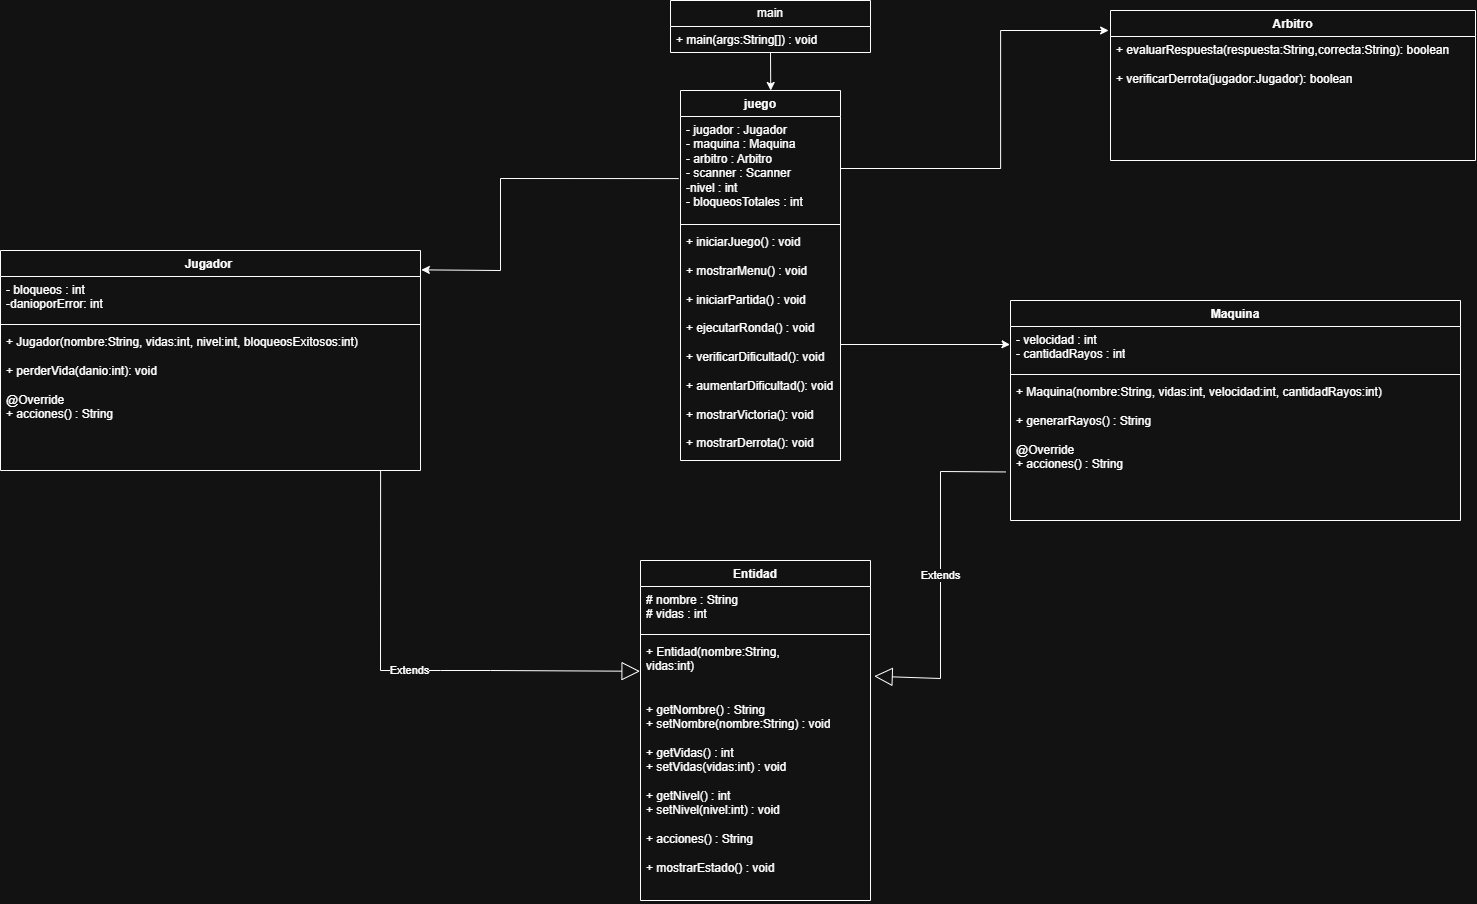

The diagram above was exported from draw.io. Its source (the exported page's mxGraphModel, read from the mxfile embedded in the PNG):
<mxGraphModel dx="1911" dy="958" grid="1" gridSize="10" guides="1" tooltips="1" connect="1" arrows="1" fold="1" page="1" pageScale="1" pageWidth="3300" pageHeight="4681" math="0" shadow="0">
  <root>
    <mxCell id="0" />
    <mxCell id="1" parent="0" />
    <mxCell id="4POsTq3QXsgdw0Mme2Vl-5" parent="1" style="swimlane;fontStyle=1;align=center;verticalAlign=top;childLayout=stackLayout;horizontal=1;startSize=26;horizontalStack=0;resizeParent=1;resizeParentMax=0;resizeLast=0;collapsible=1;marginBottom=0;whiteSpace=wrap;html=1;" value="Entidad" vertex="1">
      <mxGeometry height="340" width="230" x="780" y="610" as="geometry" />
    </mxCell>
    <mxCell id="4POsTq3QXsgdw0Mme2Vl-6" parent="4POsTq3QXsgdw0Mme2Vl-5" style="text;strokeColor=none;fillColor=none;align=left;verticalAlign=top;spacingLeft=4;spacingRight=4;overflow=hidden;rotatable=0;points=[[0,0.5],[1,0.5]];portConstraint=eastwest;whiteSpace=wrap;html=1;" value="# nombre : String&lt;br&gt;# vidas : int" vertex="1">
      <mxGeometry height="44" width="230" y="26" as="geometry" />
    </mxCell>
    <mxCell id="4POsTq3QXsgdw0Mme2Vl-7" parent="4POsTq3QXsgdw0Mme2Vl-5" style="line;strokeWidth=1;fillColor=none;align=left;verticalAlign=middle;spacingTop=-1;spacingLeft=3;spacingRight=3;rotatable=0;labelPosition=right;points=[];portConstraint=eastwest;strokeColor=inherit;" value="" vertex="1">
      <mxGeometry height="8" width="230" y="70" as="geometry" />
    </mxCell>
    <mxCell id="4POsTq3QXsgdw0Mme2Vl-8" parent="4POsTq3QXsgdw0Mme2Vl-5" style="text;strokeColor=none;fillColor=none;align=left;verticalAlign=top;spacingLeft=4;spacingRight=4;overflow=hidden;rotatable=0;points=[[0,0.5],[1,0.5]];portConstraint=eastwest;whiteSpace=wrap;html=1;" value="&lt;div&gt;+ Entidad(nombre:String,&lt;br&gt;          vidas:int)&lt;br&gt;&lt;br&gt;&lt;br&gt;+ getNombre() : String&lt;br&gt;+ setNombre(nombre:String) : void&lt;br&gt;&lt;br&gt;+ getVidas() : int&lt;br&gt;+ setVidas(vidas:int) : void&lt;br&gt;&lt;br&gt;+ getNivel() : int&lt;br&gt;+ setNivel(nivel:int) : void&lt;br&gt;&lt;br&gt;+ acciones() : String&lt;br&gt;&lt;br&gt;+ mostrarEstado() : void&lt;/div&gt;" vertex="1">
      <mxGeometry height="262" width="230" y="78" as="geometry" />
    </mxCell>
    <mxCell id="4POsTq3QXsgdw0Mme2Vl-9" parent="1" style="swimlane;fontStyle=1;align=center;verticalAlign=top;childLayout=stackLayout;horizontal=1;startSize=26;horizontalStack=0;resizeParent=1;resizeParentMax=0;resizeLast=0;collapsible=1;marginBottom=0;whiteSpace=wrap;html=1;" value="Jugador&amp;nbsp;" vertex="1">
      <mxGeometry height="220" width="420" x="140" y="300" as="geometry" />
    </mxCell>
    <mxCell id="4POsTq3QXsgdw0Mme2Vl-10" parent="4POsTq3QXsgdw0Mme2Vl-9" style="text;strokeColor=none;fillColor=none;align=left;verticalAlign=top;spacingLeft=4;spacingRight=4;overflow=hidden;rotatable=0;points=[[0,0.5],[1,0.5]];portConstraint=eastwest;whiteSpace=wrap;html=1;" value="- bloqueos : int&lt;div&gt;-danioporError: int&lt;/div&gt;" vertex="1">
      <mxGeometry height="44" width="420" y="26" as="geometry" />
    </mxCell>
    <mxCell id="4POsTq3QXsgdw0Mme2Vl-11" parent="4POsTq3QXsgdw0Mme2Vl-9" style="line;strokeWidth=1;fillColor=none;align=left;verticalAlign=middle;spacingTop=-1;spacingLeft=3;spacingRight=3;rotatable=0;labelPosition=right;points=[];portConstraint=eastwest;strokeColor=inherit;" value="" vertex="1">
      <mxGeometry height="8" width="420" y="70" as="geometry" />
    </mxCell>
    <mxCell id="4POsTq3QXsgdw0Mme2Vl-12" parent="4POsTq3QXsgdw0Mme2Vl-9" style="text;strokeColor=none;fillColor=none;align=left;verticalAlign=top;spacingLeft=4;spacingRight=4;overflow=hidden;rotatable=0;points=[[0,0.5],[1,0.5]];portConstraint=eastwest;whiteSpace=wrap;html=1;" value="+ Jugador(nombre:String, vidas:int, nivel:int, bloqueosExitosos:int)&lt;br&gt;&lt;br&gt;+ perderVida(danio:int): void&lt;div&gt;&lt;br&gt;@Override&lt;br&gt;+ acciones() : String&lt;/div&gt;" vertex="1">
      <mxGeometry height="142" width="420" y="78" as="geometry" />
    </mxCell>
    <mxCell id="4POsTq3QXsgdw0Mme2Vl-13" parent="1" style="swimlane;fontStyle=1;align=center;verticalAlign=top;childLayout=stackLayout;horizontal=1;startSize=26;horizontalStack=0;resizeParent=1;resizeParentMax=0;resizeLast=0;collapsible=1;marginBottom=0;whiteSpace=wrap;html=1;" value="Maquina" vertex="1">
      <mxGeometry height="220" width="450" x="1150" y="350" as="geometry" />
    </mxCell>
    <mxCell id="4POsTq3QXsgdw0Mme2Vl-14" parent="4POsTq3QXsgdw0Mme2Vl-13" style="text;strokeColor=none;fillColor=none;align=left;verticalAlign=top;spacingLeft=4;spacingRight=4;overflow=hidden;rotatable=0;points=[[0,0.5],[1,0.5]];portConstraint=eastwest;whiteSpace=wrap;html=1;" value="- velocidad : int&lt;br&gt;- cantidadRayos : int" vertex="1">
      <mxGeometry height="44" width="450" y="26" as="geometry" />
    </mxCell>
    <mxCell id="4POsTq3QXsgdw0Mme2Vl-15" parent="4POsTq3QXsgdw0Mme2Vl-13" style="line;strokeWidth=1;fillColor=none;align=left;verticalAlign=middle;spacingTop=-1;spacingLeft=3;spacingRight=3;rotatable=0;labelPosition=right;points=[];portConstraint=eastwest;strokeColor=inherit;" value="" vertex="1">
      <mxGeometry height="8" width="450" y="70" as="geometry" />
    </mxCell>
    <mxCell id="4POsTq3QXsgdw0Mme2Vl-16" parent="4POsTq3QXsgdw0Mme2Vl-13" style="text;strokeColor=none;fillColor=none;align=left;verticalAlign=top;spacingLeft=4;spacingRight=4;overflow=hidden;rotatable=0;points=[[0,0.5],[1,0.5]];portConstraint=eastwest;whiteSpace=wrap;html=1;" value="+ Maquina(nombre:String, vidas:int, velocidad:int, cantidadRayos:int)&lt;br&gt;&lt;br&gt;+ generarRayos() : String&lt;br&gt;&lt;br&gt;@Override&lt;br&gt;+ acciones() : String" vertex="1">
      <mxGeometry height="142" width="450" y="78" as="geometry" />
    </mxCell>
    <mxCell id="4POsTq3QXsgdw0Mme2Vl-18" parent="1" style="swimlane;fontStyle=1;align=center;verticalAlign=top;childLayout=stackLayout;horizontal=1;startSize=26;horizontalStack=0;resizeParent=1;resizeParentMax=0;resizeLast=0;collapsible=1;marginBottom=0;whiteSpace=wrap;html=1;" value="Arbitro" vertex="1">
      <mxGeometry height="150" width="365" x="1250" y="60" as="geometry" />
    </mxCell>
    <mxCell id="4POsTq3QXsgdw0Mme2Vl-21" parent="4POsTq3QXsgdw0Mme2Vl-18" style="text;strokeColor=none;fillColor=none;align=left;verticalAlign=top;spacingLeft=4;spacingRight=4;overflow=hidden;rotatable=0;points=[[0,0.5],[1,0.5]];portConstraint=eastwest;whiteSpace=wrap;html=1;" value="&lt;div&gt;&lt;div&gt;+ evaluarRespuesta(respuesta:String,correcta:String): boolean&lt;br&gt;&lt;br&gt;+ verificarDerrota(jugador:Jugador): boolean&lt;/div&gt;&lt;/div&gt;" vertex="1">
      <mxGeometry height="124" width="365" y="26" as="geometry" />
    </mxCell>
    <mxCell id="WQ-GZSiEW20KQRv2cc3r-2" parent="1" style="swimlane;fontStyle=1;align=center;verticalAlign=top;childLayout=stackLayout;horizontal=1;startSize=26;horizontalStack=0;resizeParent=1;resizeParentMax=0;resizeLast=0;collapsible=1;marginBottom=0;whiteSpace=wrap;html=1;" value="juego" vertex="1">
      <mxGeometry height="370" width="160" x="820" y="140" as="geometry" />
    </mxCell>
    <mxCell id="WQ-GZSiEW20KQRv2cc3r-3" parent="WQ-GZSiEW20KQRv2cc3r-2" style="text;strokeColor=none;fillColor=none;align=left;verticalAlign=top;spacingLeft=4;spacingRight=4;overflow=hidden;rotatable=0;points=[[0,0.5],[1,0.5]];portConstraint=eastwest;whiteSpace=wrap;html=1;" value="- jugador : Jugador&lt;br&gt;- maquina : Maquina&lt;br&gt;- arbitro : Arbitro&lt;br&gt;- scanner : Scanner&lt;br&gt;-nivel : int&lt;br&gt;- bloqueosTotales : int" vertex="1">
      <mxGeometry height="104" width="160" y="26" as="geometry" />
    </mxCell>
    <mxCell id="WQ-GZSiEW20KQRv2cc3r-4" parent="WQ-GZSiEW20KQRv2cc3r-2" style="line;strokeWidth=1;fillColor=none;align=left;verticalAlign=middle;spacingTop=-1;spacingLeft=3;spacingRight=3;rotatable=0;labelPosition=right;points=[];portConstraint=eastwest;strokeColor=inherit;" value="" vertex="1">
      <mxGeometry height="8" width="160" y="130" as="geometry" />
    </mxCell>
    <mxCell id="WQ-GZSiEW20KQRv2cc3r-5" parent="WQ-GZSiEW20KQRv2cc3r-2" style="text;strokeColor=none;fillColor=none;align=left;verticalAlign=top;spacingLeft=4;spacingRight=4;overflow=hidden;rotatable=0;points=[[0,0.5],[1,0.5]];portConstraint=eastwest;whiteSpace=wrap;html=1;" value="+ iniciarJuego() : void&lt;br&gt;&lt;br&gt;+ mostrarMenu() : void&lt;br&gt;&lt;br&gt;+ iniciarPartida() : void&lt;br&gt;&lt;br&gt;+ ejecutarRonda() : void&lt;br&gt;&lt;br&gt;+ verificarDificultad(): void&lt;div&gt;&lt;br&gt;&lt;/div&gt;&lt;div&gt;+ aumentarDificultad(): void&lt;br&gt;&lt;br&gt;+ mostrarVictoria(): void&lt;br&gt;&lt;br&gt;+ mostrarDerrota(): void&lt;/div&gt;" vertex="1">
      <mxGeometry height="232" width="160" y="138" as="geometry" />
    </mxCell>
    <mxCell id="WQ-GZSiEW20KQRv2cc3r-7" parent="1" style="swimlane;fontStyle=0;childLayout=stackLayout;horizontal=1;startSize=26;fillColor=none;horizontalStack=0;resizeParent=1;resizeParentMax=0;resizeLast=0;collapsible=1;marginBottom=0;whiteSpace=wrap;html=1;" value="main" vertex="1">
      <mxGeometry height="52" width="200" x="810" y="50" as="geometry" />
    </mxCell>
    <mxCell id="WQ-GZSiEW20KQRv2cc3r-8" parent="WQ-GZSiEW20KQRv2cc3r-7" style="text;strokeColor=none;fillColor=none;align=left;verticalAlign=top;spacingLeft=4;spacingRight=4;overflow=hidden;rotatable=0;points=[[0,0.5],[1,0.5]];portConstraint=eastwest;whiteSpace=wrap;html=1;" value="+ main(args:String[]) : void" vertex="1">
      <mxGeometry height="26" width="200" y="26" as="geometry" />
    </mxCell>
    <mxCell id="WQ-GZSiEW20KQRv2cc3r-17" edge="1" parent="1" source="4POsTq3QXsgdw0Mme2Vl-12" style="endArrow=block;endSize=16;endFill=0;html=1;rounded=0;exitX=0.905;exitY=0.998;exitDx=0;exitDy=0;exitPerimeter=0;entryX=-0.002;entryY=0.125;entryDx=0;entryDy=0;entryPerimeter=0;" target="4POsTq3QXsgdw0Mme2Vl-8" value="Extends">
      <mxGeometry relative="1" width="160" as="geometry">
        <Array as="points">
          <mxPoint x="520" y="720" />
          <mxPoint x="580" y="720" />
          <mxPoint x="630" y="720" />
        </Array>
        <mxPoint x="890" y="530" as="sourcePoint" />
        <mxPoint x="780" y="740" as="targetPoint" />
      </mxGeometry>
    </mxCell>
    <mxCell id="WQ-GZSiEW20KQRv2cc3r-19" edge="1" parent="1" source="4POsTq3QXsgdw0Mme2Vl-16" style="endArrow=block;endSize=16;endFill=0;html=1;rounded=0;entryX=1.016;entryY=0.144;entryDx=0;entryDy=0;entryPerimeter=0;exitX=-0.011;exitY=0.658;exitDx=0;exitDy=0;exitPerimeter=0;" target="4POsTq3QXsgdw0Mme2Vl-8" value="Extends">
      <mxGeometry relative="1" width="160" as="geometry">
        <Array as="points">
          <mxPoint x="1080" y="521" />
          <mxPoint x="1080" y="728" />
        </Array>
        <mxPoint x="1120" y="631" as="sourcePoint" />
        <mxPoint x="1050" y="530" as="targetPoint" />
      </mxGeometry>
    </mxCell>
    <mxCell id="5j9-NUNhACiZe059ioqN-1" edge="1" parent="1" source="WQ-GZSiEW20KQRv2cc3r-3" style="endArrow=classic;html=1;rounded=0;exitX=-0.011;exitY=0.597;exitDx=0;exitDy=0;exitPerimeter=0;entryX=1.002;entryY=0.088;entryDx=0;entryDy=0;entryPerimeter=0;" target="4POsTq3QXsgdw0Mme2Vl-9" value="">
      <mxGeometry height="50" relative="1" width="50" as="geometry">
        <Array as="points">
          <mxPoint x="640" y="228" />
          <mxPoint x="640" y="320" />
        </Array>
        <mxPoint x="570" y="152" as="sourcePoint" />
        <mxPoint x="640" y="320" as="targetPoint" />
      </mxGeometry>
    </mxCell>
    <mxCell id="5j9-NUNhACiZe059ioqN-2" edge="1" parent="1" source="WQ-GZSiEW20KQRv2cc3r-5" style="edgeStyle=orthogonalEdgeStyle;rounded=0;orthogonalLoop=1;jettySize=auto;html=1;exitX=1;exitY=0.5;exitDx=0;exitDy=0;entryX=-0.001;entryY=0.411;entryDx=0;entryDy=0;entryPerimeter=0;" target="4POsTq3QXsgdw0Mme2Vl-14">
      <mxGeometry relative="1" as="geometry">
        <Array as="points">
          <mxPoint x="1147" y="394" />
        </Array>
        <mxPoint x="1140" y="390" as="targetPoint" />
      </mxGeometry>
    </mxCell>
    <mxCell id="5j9-NUNhACiZe059ioqN-5" edge="1" parent="1" source="WQ-GZSiEW20KQRv2cc3r-3" style="edgeStyle=orthogonalEdgeStyle;rounded=0;orthogonalLoop=1;jettySize=auto;html=1;exitX=1;exitY=0.5;exitDx=0;exitDy=0;entryX=-0.001;entryY=0.133;entryDx=0;entryDy=0;entryPerimeter=0;" target="4POsTq3QXsgdw0Mme2Vl-18">
      <mxGeometry relative="1" as="geometry">
        <Array as="points">
          <mxPoint x="1140" y="218" />
          <mxPoint x="1140" y="80" />
          <mxPoint x="1248" y="80" />
        </Array>
        <mxPoint x="1240" y="80" as="targetPoint" />
      </mxGeometry>
    </mxCell>
    <mxCell id="5j9-NUNhACiZe059ioqN-6" edge="1" parent="1" source="WQ-GZSiEW20KQRv2cc3r-7" style="edgeStyle=orthogonalEdgeStyle;rounded=0;orthogonalLoop=1;jettySize=auto;html=1;exitX=0.5;exitY=1;exitDx=0;exitDy=0;entryX=0.564;entryY=0;entryDx=0;entryDy=0;entryPerimeter=0;" target="WQ-GZSiEW20KQRv2cc3r-2">
      <mxGeometry relative="1" as="geometry" />
    </mxCell>
  </root>
</mxGraphModel>